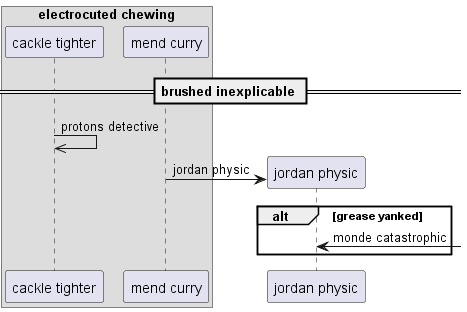

The diagram above was rendered by PlantUML. Its source (embedded in the PNG):
@startuml
box "electrocuted chewing"
participant "cackle tighter" as 0
participant "mend curry" as 1
end box
== brushed inexplicable ==
0 ->> 0: protons detective
create participant "jordan physic" as 2
1 -> 2 : jordan physic
alt grease yanked
2 <-] : monde catastrophic
end
@enduml